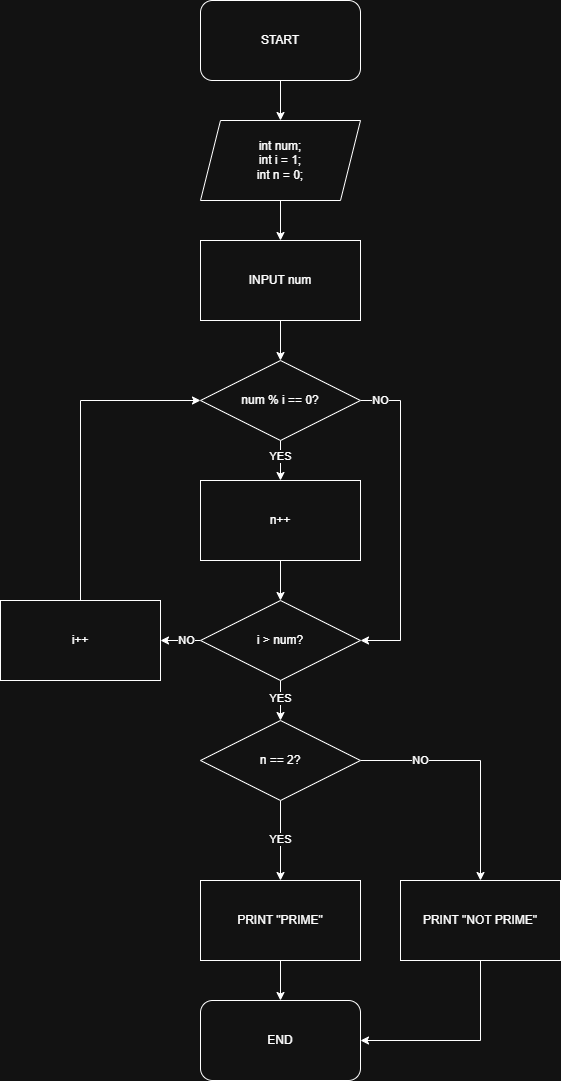

The diagram above was exported from draw.io. Its source (the exported page's mxGraphModel, read from the mxfile embedded in the PNG):
<mxGraphModel dx="894" dy="634" grid="1" gridSize="10" guides="1" tooltips="1" connect="1" arrows="1" fold="1" page="1" pageScale="1" pageWidth="850" pageHeight="1100" math="0" shadow="0">
  <root>
    <mxCell id="0" />
    <mxCell id="1" parent="0" />
    <mxCell id="vkEschJ-UH7QrnJkA9Sw-154" style="edgeStyle=orthogonalEdgeStyle;rounded=0;orthogonalLoop=1;jettySize=auto;html=1;entryX=0.5;entryY=0;entryDx=0;entryDy=0;" edge="1" parent="1" source="vkEschJ-UH7QrnJkA9Sw-149" target="vkEschJ-UH7QrnJkA9Sw-151">
      <mxGeometry relative="1" as="geometry" />
    </mxCell>
    <mxCell id="vkEschJ-UH7QrnJkA9Sw-149" value="START" style="rounded=1;whiteSpace=wrap;html=1;" vertex="1" parent="1">
      <mxGeometry x="360" y="40" width="160" height="80" as="geometry" />
    </mxCell>
    <mxCell id="vkEschJ-UH7QrnJkA9Sw-150" value="END" style="rounded=1;whiteSpace=wrap;html=1;" vertex="1" parent="1">
      <mxGeometry x="360" y="1040" width="160" height="80" as="geometry" />
    </mxCell>
    <mxCell id="vkEschJ-UH7QrnJkA9Sw-170" style="edgeStyle=orthogonalEdgeStyle;rounded=0;orthogonalLoop=1;jettySize=auto;html=1;entryX=0.5;entryY=0;entryDx=0;entryDy=0;" edge="1" parent="1" source="vkEschJ-UH7QrnJkA9Sw-151" target="vkEschJ-UH7QrnJkA9Sw-155">
      <mxGeometry relative="1" as="geometry" />
    </mxCell>
    <mxCell id="vkEschJ-UH7QrnJkA9Sw-151" value="int num;&lt;div&gt;int i = 1;&lt;/div&gt;&lt;div&gt;int n = 0;&lt;/div&gt;" style="shape=parallelogram;perimeter=parallelogramPerimeter;whiteSpace=wrap;html=1;fixedSize=1;" vertex="1" parent="1">
      <mxGeometry x="360" y="160" width="160" height="80" as="geometry" />
    </mxCell>
    <mxCell id="vkEschJ-UH7QrnJkA9Sw-169" style="edgeStyle=orthogonalEdgeStyle;rounded=0;orthogonalLoop=1;jettySize=auto;html=1;entryX=0.5;entryY=0;entryDx=0;entryDy=0;" edge="1" parent="1" source="vkEschJ-UH7QrnJkA9Sw-155" target="vkEschJ-UH7QrnJkA9Sw-156">
      <mxGeometry relative="1" as="geometry" />
    </mxCell>
    <mxCell id="vkEschJ-UH7QrnJkA9Sw-155" value="INPUT num" style="rounded=0;whiteSpace=wrap;html=1;" vertex="1" parent="1">
      <mxGeometry x="360" y="280" width="160" height="80" as="geometry" />
    </mxCell>
    <mxCell id="vkEschJ-UH7QrnJkA9Sw-160" style="edgeStyle=orthogonalEdgeStyle;rounded=0;orthogonalLoop=1;jettySize=auto;html=1;entryX=0.5;entryY=0;entryDx=0;entryDy=0;" edge="1" parent="1" source="vkEschJ-UH7QrnJkA9Sw-156" target="vkEschJ-UH7QrnJkA9Sw-158">
      <mxGeometry relative="1" as="geometry" />
    </mxCell>
    <mxCell id="vkEschJ-UH7QrnJkA9Sw-168" value="YES" style="edgeLabel;html=1;align=center;verticalAlign=middle;resizable=0;points=[];" vertex="1" connectable="0" parent="vkEschJ-UH7QrnJkA9Sw-160">
      <mxGeometry x="-0.2238" y="1" relative="1" as="geometry">
        <mxPoint x="-1" as="offset" />
      </mxGeometry>
    </mxCell>
    <mxCell id="vkEschJ-UH7QrnJkA9Sw-166" style="edgeStyle=orthogonalEdgeStyle;rounded=0;orthogonalLoop=1;jettySize=auto;html=1;entryX=1;entryY=0.5;entryDx=0;entryDy=0;" edge="1" parent="1" source="vkEschJ-UH7QrnJkA9Sw-156">
      <mxGeometry relative="1" as="geometry">
        <mxPoint x="520" y="680" as="targetPoint" />
        <Array as="points">
          <mxPoint x="560" y="440" />
          <mxPoint x="560" y="680" />
        </Array>
      </mxGeometry>
    </mxCell>
    <mxCell id="vkEschJ-UH7QrnJkA9Sw-167" value="NO" style="edgeLabel;html=1;align=center;verticalAlign=middle;resizable=0;points=[];" vertex="1" connectable="0" parent="vkEschJ-UH7QrnJkA9Sw-166">
      <mxGeometry x="-0.8765" relative="1" as="geometry">
        <mxPoint as="offset" />
      </mxGeometry>
    </mxCell>
    <mxCell id="vkEschJ-UH7QrnJkA9Sw-156" value="num % i == 0?" style="rhombus;whiteSpace=wrap;html=1;" vertex="1" parent="1">
      <mxGeometry x="360" y="400" width="160" height="80" as="geometry" />
    </mxCell>
    <mxCell id="vkEschJ-UH7QrnJkA9Sw-161" style="edgeStyle=orthogonalEdgeStyle;rounded=0;orthogonalLoop=1;jettySize=auto;html=1;entryX=0.5;entryY=0;entryDx=0;entryDy=0;" edge="1" parent="1" source="vkEschJ-UH7QrnJkA9Sw-158">
      <mxGeometry relative="1" as="geometry">
        <mxPoint x="440" y="640" as="targetPoint" />
      </mxGeometry>
    </mxCell>
    <mxCell id="vkEschJ-UH7QrnJkA9Sw-158" value="n++" style="rounded=0;whiteSpace=wrap;html=1;" vertex="1" parent="1">
      <mxGeometry x="360" y="520" width="160" height="80" as="geometry" />
    </mxCell>
    <mxCell id="vkEschJ-UH7QrnJkA9Sw-186" style="edgeStyle=orthogonalEdgeStyle;rounded=0;orthogonalLoop=1;jettySize=auto;html=1;entryX=1;entryY=0.5;entryDx=0;entryDy=0;" edge="1" parent="1" source="vkEschJ-UH7QrnJkA9Sw-174" target="vkEschJ-UH7QrnJkA9Sw-185">
      <mxGeometry relative="1" as="geometry" />
    </mxCell>
    <mxCell id="vkEschJ-UH7QrnJkA9Sw-188" value="NO" style="edgeLabel;html=1;align=center;verticalAlign=middle;resizable=0;points=[];" vertex="1" connectable="0" parent="vkEschJ-UH7QrnJkA9Sw-186">
      <mxGeometry x="-0.2738" y="-1" relative="1" as="geometry">
        <mxPoint y="1" as="offset" />
      </mxGeometry>
    </mxCell>
    <mxCell id="vkEschJ-UH7QrnJkA9Sw-189" style="edgeStyle=orthogonalEdgeStyle;rounded=0;orthogonalLoop=1;jettySize=auto;html=1;entryX=0.5;entryY=0;entryDx=0;entryDy=0;" edge="1" parent="1" source="vkEschJ-UH7QrnJkA9Sw-174" target="vkEschJ-UH7QrnJkA9Sw-178">
      <mxGeometry relative="1" as="geometry" />
    </mxCell>
    <mxCell id="vkEschJ-UH7QrnJkA9Sw-190" value="YES" style="edgeLabel;html=1;align=center;verticalAlign=middle;resizable=0;points=[];" vertex="1" connectable="0" parent="vkEschJ-UH7QrnJkA9Sw-189">
      <mxGeometry x="-0.1287" y="-1" relative="1" as="geometry">
        <mxPoint x="1" as="offset" />
      </mxGeometry>
    </mxCell>
    <mxCell id="vkEschJ-UH7QrnJkA9Sw-174" value="i &amp;gt; num?" style="rhombus;whiteSpace=wrap;html=1;" vertex="1" parent="1">
      <mxGeometry x="360" y="640" width="160" height="80" as="geometry" />
    </mxCell>
    <mxCell id="vkEschJ-UH7QrnJkA9Sw-191" style="edgeStyle=orthogonalEdgeStyle;rounded=0;orthogonalLoop=1;jettySize=auto;html=1;entryX=0.5;entryY=0;entryDx=0;entryDy=0;" edge="1" parent="1" source="vkEschJ-UH7QrnJkA9Sw-178" target="vkEschJ-UH7QrnJkA9Sw-180">
      <mxGeometry relative="1" as="geometry" />
    </mxCell>
    <mxCell id="vkEschJ-UH7QrnJkA9Sw-192" value="YES" style="edgeLabel;html=1;align=center;verticalAlign=middle;resizable=0;points=[];" vertex="1" connectable="0" parent="vkEschJ-UH7QrnJkA9Sw-191">
      <mxGeometry x="-0.0333" relative="1" as="geometry">
        <mxPoint as="offset" />
      </mxGeometry>
    </mxCell>
    <mxCell id="vkEschJ-UH7QrnJkA9Sw-193" style="edgeStyle=orthogonalEdgeStyle;rounded=0;orthogonalLoop=1;jettySize=auto;html=1;" edge="1" parent="1" source="vkEschJ-UH7QrnJkA9Sw-178" target="vkEschJ-UH7QrnJkA9Sw-182">
      <mxGeometry relative="1" as="geometry" />
    </mxCell>
    <mxCell id="vkEschJ-UH7QrnJkA9Sw-194" value="NO" style="edgeLabel;html=1;align=center;verticalAlign=middle;resizable=0;points=[];" vertex="1" connectable="0" parent="vkEschJ-UH7QrnJkA9Sw-193">
      <mxGeometry x="-0.5026" relative="1" as="geometry">
        <mxPoint as="offset" />
      </mxGeometry>
    </mxCell>
    <mxCell id="vkEschJ-UH7QrnJkA9Sw-178" value="n == 2?" style="rhombus;whiteSpace=wrap;html=1;" vertex="1" parent="1">
      <mxGeometry x="360" y="760" width="160" height="80" as="geometry" />
    </mxCell>
    <mxCell id="vkEschJ-UH7QrnJkA9Sw-195" style="edgeStyle=orthogonalEdgeStyle;rounded=0;orthogonalLoop=1;jettySize=auto;html=1;entryX=0.5;entryY=0;entryDx=0;entryDy=0;" edge="1" parent="1" source="vkEschJ-UH7QrnJkA9Sw-180" target="vkEschJ-UH7QrnJkA9Sw-150">
      <mxGeometry relative="1" as="geometry" />
    </mxCell>
    <mxCell id="vkEschJ-UH7QrnJkA9Sw-180" value="PRINT &quot;PRIME&quot;" style="rounded=0;whiteSpace=wrap;html=1;" vertex="1" parent="1">
      <mxGeometry x="360" y="920" width="160" height="80" as="geometry" />
    </mxCell>
    <mxCell id="vkEschJ-UH7QrnJkA9Sw-196" style="edgeStyle=orthogonalEdgeStyle;rounded=0;orthogonalLoop=1;jettySize=auto;html=1;entryX=1;entryY=0.5;entryDx=0;entryDy=0;" edge="1" parent="1" source="vkEschJ-UH7QrnJkA9Sw-182" target="vkEschJ-UH7QrnJkA9Sw-150">
      <mxGeometry relative="1" as="geometry">
        <Array as="points">
          <mxPoint x="640" y="1080" />
        </Array>
      </mxGeometry>
    </mxCell>
    <mxCell id="vkEschJ-UH7QrnJkA9Sw-182" value="PRINT &quot;NOT PRIME&quot;" style="rounded=0;whiteSpace=wrap;html=1;" vertex="1" parent="1">
      <mxGeometry x="560" y="920" width="160" height="80" as="geometry" />
    </mxCell>
    <mxCell id="vkEschJ-UH7QrnJkA9Sw-187" style="edgeStyle=orthogonalEdgeStyle;rounded=0;orthogonalLoop=1;jettySize=auto;html=1;entryX=0;entryY=0.5;entryDx=0;entryDy=0;" edge="1" parent="1" source="vkEschJ-UH7QrnJkA9Sw-185" target="vkEschJ-UH7QrnJkA9Sw-156">
      <mxGeometry relative="1" as="geometry">
        <Array as="points">
          <mxPoint x="240" y="440" />
        </Array>
      </mxGeometry>
    </mxCell>
    <mxCell id="vkEschJ-UH7QrnJkA9Sw-185" value="i++" style="rounded=0;whiteSpace=wrap;html=1;" vertex="1" parent="1">
      <mxGeometry x="160" y="640" width="160" height="80" as="geometry" />
    </mxCell>
  </root>
</mxGraphModel>